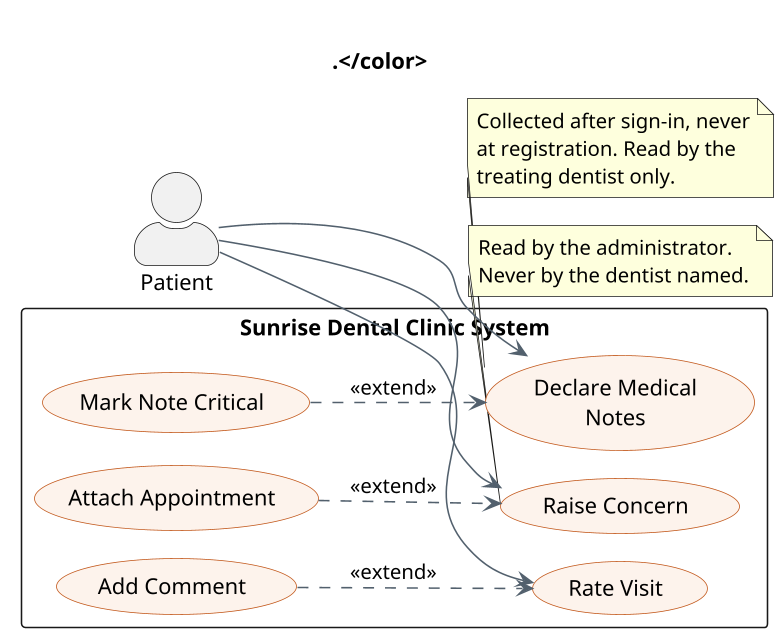

The diagram above was rendered by PlantUML. Its source (embedded in the PNG):
@startuml use_case_patient_feedback
' Sunrise Dental Clinic - Use Case Diagram: Patient - notes, concerns, ratings
' Source of truth: modular/docs/use-case-diagram.md
!pragma layout smetana
skinparam dpi 150
skinparam backgroundColor #FFFFFF
skinparam shadowing false
skinparam packageStyle rectangle
skinparam actorStyle awesome
skinparam nodesep 18
skinparam ranksep 70
skinparam usecase {
  BackgroundColor #FDF3EC
  BorderColor #C2571A
  ArrowColor #52606D
}

left to right direction
' invisible title: reserves top margin so an actor at the
' upper edge is not clipped by the render bounds
title <color:#FFFFFF>.\n.</color>

actor "Patient" as PT

rectangle "Sunrise Dental Clinic System" {
  usecase "Declare Medical\nNotes" as UC_NOTES
  usecase "Mark Note Critical" as UC_CRIT
  usecase "Raise Concern" as UC_CMP
  usecase "Attach Appointment" as UC_ATTACH
  usecase "Rate Visit" as UC_RATE
  usecase "Add Comment" as UC_COMMENT
}

PT --> UC_NOTES
PT --> UC_CMP
PT --> UC_RATE

UC_CRIT    ..> UC_NOTES : <<extend>>
UC_ATTACH  ..> UC_CMP   : <<extend>>
UC_COMMENT ..> UC_RATE  : <<extend>>

note bottom of UC_NOTES
  Collected after sign-in, never
  at registration. Read by the
  treating dentist only.
end note

note bottom of UC_CMP
  Read by the administrator.
  Never by the dentist named.
end note
@enduml